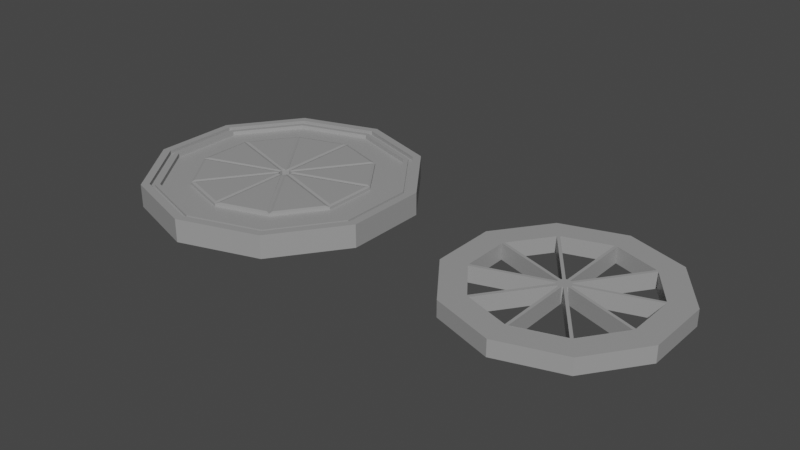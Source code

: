 # Source: asset_alcantarillado.blend  (saved by Blender 3.0.42; exported with 4.5.12 LTS)
import bpy
from mathutils import Matrix  # noqa: F401  (used for matrix-valued properties, if any)

bpy.ops.wm.read_factory_settings(use_empty=True)
scene = bpy.context.scene
scene.name = 'Scene'

# ---- collections
col_collection = bpy.data.collections.new('Collection'); scene.collection.children.link(col_collection)
col_puerta_deco = bpy.data.collections.new('puerta_Deco'); scene.collection.children.link(col_puerta_deco)

# ---- materials (node trees are filled in below, after node groups)
mat_material = bpy.data.materials.new('Material')
mat_material.alpha_threshold = 0.0
mat_material.line_color = (0.0, 0.0, 0.0, 1.0)
mat_material_002 = bpy.data.materials.new('Material.002')

# ---- material node trees
mat_material.use_nodes = True; mat_material.node_tree.nodes.clear()
_N = mat_material.node_tree.nodes; _L = mat_material.node_tree.links
n0 = _N.new('ShaderNodeOutputMaterial'); n0.name = 'Material Output'; n0.location = (300, 300)
n1 = _N.new('ShaderNodeBsdfPrincipled'); n1.name = 'Principled BSDF'; n1.location = (10, 300)
n1.distribution = 'GGX'
n1.subsurface_method = 'RANDOM_WALK_SKIN'
n1.inputs[0].default_value = (0.3329, 0.3329, 0.3329, 1.0)
n1.inputs[2].default_value = 0.4
n1.inputs[3].default_value = 1.45
n1.inputs[27].default_value = (0.0, 0.0, 0.0, 1.0)
n1.inputs[28].default_value = 1.0
_L.new(n1.outputs[0], n0.inputs[0])
n0.is_active_output = True
mat_material_002.use_nodes = True; mat_material_002.node_tree.nodes.clear()
_N = mat_material_002.node_tree.nodes; _L = mat_material_002.node_tree.links
n0 = _N.new('ShaderNodeBsdfPrincipled'); n0.name = 'Principled BSDF'; n0.location = (10, 300)
n0.distribution = 'GGX'
n0.subsurface_method = 'RANDOM_WALK_SKIN'
n0.inputs[3].default_value = 1.45
n0.inputs[27].default_value = (0.0, 0.0, 0.0, 1.0)
n0.inputs[28].default_value = 1.0
n1 = _N.new('ShaderNodeOutputMaterial'); n1.name = 'Material Output'; n1.location = (300, 300)
_L.new(n0.outputs[0], n1.inputs[0])
n1.is_active_output = True

# ---- world
world_world = bpy.data.worlds.new('World'); scene.world = world_world
world_world.use_nodes = True; world_world.node_tree.nodes.clear()
_N = world_world.node_tree.nodes; _L = world_world.node_tree.links
n0 = _N.new('ShaderNodeOutputWorld'); n0.name = 'World Output'; n0.location = (300, 300)
n1 = _N.new('ShaderNodeBackground'); n1.name = 'Background'; n1.location = (10, 300)
n1.inputs[0].default_value = (0.05088, 0.05088, 0.05088, 1.0)
_L.new(n1.outputs[0], n0.inputs[0])
n0.is_active_output = True
world_world.color = (0.05088, 0.05088, 0.05088)
world_world.use_sun_shadow = False
world_world.sun_shadow_jitter_overblur = 0.0

# ---- meshes
me_cylinder_005 = bpy.data.meshes.new('Cylinder.005')
me_cylinder_005.from_pydata([(0.0, 1.0, -1.0), (1.115e-09, 0.04199, 1.0), (0.5878, 0.809, -1.0), (0.02468, 0.03397, 1.0), (0.9511, 0.309, -1.0), (0.03993, 0.01298, 1.0), (0.9511, -0.309, -1.0), (0.03993, -0.01298, 1.0), (0.5878, -0.809, -1.0), (0.02468, -0.03397, 1.0), (-8.742e-08, -1.0, -1.0), (-2.644e-08, -0.04199, 1.0), (-0.5878, -0.809, -1.0), (-0.02468, -0.03397, 1.0), (-0.9511, -0.309, -1.0), (-0.03993, -0.01298, 1.0), (-0.9511, 0.309, -1.0), (-0.03993, 0.01298, 1.0), (-0.5878, 0.809, -1.0), (-0.02468, 0.03397, 1.0), (0.5878, 0.809, 1.0), (0.0, 1.0, 1.0), (0.9511, 0.309, 1.0), (0.9511, -0.309, 1.0), (0.5878, -0.809, 1.0), (-8.742e-08, -1.0, 1.0), (-0.5878, -0.809, 1.0), (-0.9511, -0.309, 1.0), (-0.9511, 0.309, 1.0), (-0.5878, 0.809, 1.0), (0.5525, 0.7605, 1.0), (1.88e-09, 0.94, 1.0), (0.894, 0.2905, 1.0), (0.894, -0.2905, 1.0), (0.5525, -0.7605, 1.0), (-8.272e-08, -0.94, 1.0), (-0.5525, -0.7605, 1.0), (-0.894, -0.2905, 1.0), (-0.894, 0.2905, 1.0), (-0.5525, 0.7605, 1.0), (2.979e-09, 0.9049, 1.0), (0.5319, 0.7321, 1.0), (0.8607, 0.2796, 1.0), (0.8607, -0.2796, 1.0), (0.5319, -0.7321, 1.0), (-8.053e-08, -0.9049, 1.0), (-0.5319, -0.7321, 1.0), (-0.8607, -0.2796, 1.0), (-0.8607, 0.2796, 1.0), (-0.5319, 0.7321, 1.0), (0.5525, 0.7605, 0.8686), (1.88e-09, 0.94, 0.8686), (0.894, 0.2905, 0.8686), (0.894, -0.2905, 0.8686), (0.5525, -0.7605, 0.8686), (-8.272e-08, -0.94, 0.8686), (-0.5525, -0.7605, 0.8686), (-0.894, -0.2905, 0.8686), (-0.894, 0.2905, 0.8686), (-0.5525, 0.7605, 0.8686), (0.5319, 0.7321, 0.8686), (0.8607, 0.2796, 0.8686), (0.8607, -0.2796, 0.8686), (0.5319, -0.7321, 0.8686), (-8.053e-08, -0.9049, 0.8686), (-0.5319, -0.7321, 0.8686), (-0.8607, -0.2796, 0.8686), (-0.8607, 0.2796, 0.8686), (-0.5319, 0.7321, 0.8686), (2.979e-09, 0.9049, 0.8686), (0.5878, 0.809, 1.251), (0.0, 1.0, 1.251), (0.9511, 0.309, 1.251), (0.9511, -0.309, 1.251), (0.5878, -0.809, 1.251), (-8.742e-08, -1.0, 1.251), (-0.5878, -0.809, 1.251), (-0.9511, -0.309, 1.251), (-0.9511, 0.309, 1.251), (-0.5878, 0.809, 1.251), (0.5525, 0.7605, 1.251), (1.88e-09, 0.94, 1.251), (0.894, 0.2905, 1.251), (0.894, -0.2905, 1.251), (0.5525, -0.7605, 1.251), (-8.272e-08, -0.94, 1.251), (-0.5525, -0.7605, 1.251), (-0.894, -0.2905, 1.251), (-0.894, 0.2905, 1.251), (-0.5525, 0.7605, 1.251), (0.3861, 0.5315, 1.0), (1.075e-08, 0.6569, 1.0), (0.6248, 0.203, 1.0), (0.6248, -0.203, 1.0), (0.3861, -0.5315, 1.0), (-6.498e-08, -0.6569, 1.0), (-0.3861, -0.5315, 1.0), (-0.6248, -0.203, 1.0), (-0.6248, 0.203, 1.0), (-0.3861, 0.5315, 1.0), (0.02468, 0.03397, -0.5208), (1.115e-09, 0.04199, -0.5208), (0.03993, 0.01298, -0.5208), (0.03993, -0.01298, -0.5208), (0.02468, -0.03397, -0.5208), (-2.644e-08, -0.04199, -0.5208), (-0.02468, -0.03397, -0.5208), (-0.03993, -0.01298, -0.5208), (-0.03993, 0.01298, -0.5208), (-0.02468, 0.03397, -0.5208), (4.092e-09, 0.8694, 1.0), (0.511, 0.7034, 1.0), (0.8268, 0.2687, 1.0), (0.8268, -0.2687, 1.0), (0.511, -0.7034, 1.0), (-7.83e-08, -0.8694, 1.0), (-0.511, -0.7034, 1.0), (-0.8268, -0.2687, 1.0), (-0.8268, 0.2687, 1.0), (-0.511, 0.7034, 1.0), (0.511, 0.7034, 1.125), (0.5319, 0.7321, 1.125), (0.8268, 0.2687, 1.125), (0.8607, 0.2796, 1.125), (0.8268, -0.2687, 1.125), (0.8607, -0.2796, 1.125), (0.511, -0.7034, 1.125), (0.5319, -0.7321, 1.125), (-7.83e-08, -0.8694, 1.125), (-8.053e-08, -0.9049, 1.125), (-0.511, -0.7034, 1.125), (-0.5319, -0.7321, 1.125), (-0.8268, -0.2687, 1.125), (-0.8607, -0.2796, 1.125), (-0.8268, 0.2687, 1.125), (-0.8607, 0.2796, 1.125), (-0.511, 0.7034, 1.125), (-0.5319, 0.7321, 1.125), (2.979e-09, 0.9049, 1.125), (4.092e-09, 0.8694, 1.125), (0.3861, 0.5315, 0.7246), (1.075e-08, 0.6569, 0.7246), (0.6248, 0.203, 0.7246), (0.6248, -0.203, 0.7246), (0.3861, -0.5315, 0.7246), (-6.498e-08, -0.6569, 0.7246), (-0.3861, -0.5315, 0.7246), (-0.6248, -0.203, 0.7246), (-0.6248, 0.203, 0.7246), (-0.3861, 0.5315, 0.7246), (4.092e-09, 0.8694, 0.7246), (0.511, 0.7034, 0.7246), (0.8268, 0.2687, 0.7246), (0.8268, -0.2687, 0.7246), (0.511, -0.7034, 0.7246), (-7.83e-08, -0.8694, 0.7246), (-0.511, -0.7034, 0.7246), (-0.8268, -0.2687, 0.7246), (-0.8268, 0.2687, 0.7246), (-0.511, 0.7034, 0.7246), (0.01825, 0.05525, 1.077), (0.01771, 0.05543, 1.077), (0.3566, 0.5219, 1.077), (0.01825, 0.6318, 1.077), (0.04724, 0.03397, 1.077), (0.04691, 0.03443, 1.077), (0.5952, 0.2126, 1.077), (0.3861, 0.5004, 1.077), (0.05819, -0.0002869, 1.077), (0.05819, 0.0002869, 1.077), (0.6065, -0.1779, 1.077), (0.6065, 0.1779, 1.077), (0.04691, -0.03443, 1.077), (0.04724, -0.03397, 1.077), (0.3861, -0.5004, 1.077), (0.5952, -0.2126, 1.077), (0.01771, -0.05543, 1.077), (0.01825, -0.05525, 1.077), (0.01825, -0.6318, 1.077), (0.3566, -0.5219, 1.077), (-0.01825, -0.05525, 1.077), (-0.01771, -0.05543, 1.077), (-0.3566, -0.5219, 1.077), (-0.01825, -0.6318, 1.077), (-0.04724, -0.03397, 1.077), (-0.04691, -0.03443, 1.077), (-0.5952, -0.2126, 1.077), (-0.3861, -0.5004, 1.077), (-0.05819, 0.0002867, 1.077), (-0.05819, -0.0002867, 1.077), (-0.6065, 0.1779, 1.077), (-0.6065, -0.1779, 1.077), (-0.04691, 0.03443, 1.077), (-0.04724, 0.03397, 1.077), (-0.3861, 0.5004, 1.077), (-0.5952, 0.2126, 1.077), (-0.01771, 0.05543, 1.077), (-0.01825, 0.05525, 1.077), (-0.01825, 0.6318, 1.077), (-0.3566, 0.5219, 1.077)], [], [(0, 21, 20, 2), (2, 20, 22, 4), (4, 22, 23, 6), (6, 23, 24, 8), (8, 24, 25, 10), (10, 25, 26, 12), (12, 26, 27, 14), (14, 27, 28, 16), (1, 19, 109, 101), (16, 28, 29, 18), (18, 29, 21, 0), (0, 2, 4, 6, 8, 10, 12, 14, 16, 18), (30, 32, 82, 80), (20, 21, 71, 70), (38, 39, 89, 88), (28, 27, 77, 78), (23, 22, 72, 73), (31, 30, 80, 81), (37, 38, 88, 87), (21, 29, 79, 71), (25, 24, 74, 75), (36, 37, 87, 86), (32, 30, 50, 52), (39, 38, 58, 59), (47, 48, 67, 66), (30, 31, 51, 50), (40, 41, 60, 69), (38, 37, 57, 58), (48, 49, 68, 67), (41, 42, 61, 60), (37, 36, 56, 57), (49, 40, 69, 68), (119, 110, 139, 136), (42, 41, 121, 123), (111, 112, 122, 120), (40, 49, 137, 138), (118, 119, 136, 134), (43, 42, 123, 125), (110, 111, 120, 139), (117, 118, 134, 132), (44, 43, 125, 127), (116, 117, 132, 130), (69, 60, 50, 51), (60, 61, 52, 50), (61, 62, 53, 52), (62, 63, 54, 53), (63, 64, 55, 54), (64, 65, 56, 55), (65, 66, 57, 56), (66, 67, 58, 57), (67, 68, 59, 58), (68, 69, 51, 59), (46, 47, 66, 65), (31, 39, 59, 51), (33, 32, 52, 53), (45, 46, 65, 64), (34, 33, 53, 54), (44, 45, 64, 63), (35, 34, 54, 55), (43, 44, 63, 62), (36, 35, 55, 56), (42, 43, 62, 61), (81, 80, 70, 71), (80, 82, 72, 70), (82, 83, 73, 72), (83, 84, 74, 73), (84, 85, 75, 74), (85, 86, 76, 75), (86, 87, 77, 76), (87, 88, 78, 77), (88, 89, 79, 78), (89, 81, 71, 79), (39, 31, 81, 89), (26, 25, 75, 76), (32, 33, 83, 82), (33, 34, 84, 83), (24, 23, 73, 74), (29, 28, 78, 79), (34, 35, 85, 84), (22, 20, 70, 72), (27, 26, 76, 77), (35, 36, 86, 85), (160, 161, 162, 163), (164, 165, 166, 167), (168, 169, 170, 171), (172, 173, 174, 175), (176, 177, 178, 179), (180, 181, 182, 183), (184, 185, 186, 187), (188, 189, 190, 191), (192, 193, 194, 195), (196, 197, 198, 199), (100, 101, 109, 108, 107, 106, 105, 104, 103, 102), (15, 13, 106, 107), (9, 7, 103, 104), (3, 1, 101, 100), (17, 15, 107, 108), (11, 9, 104, 105), (5, 3, 100, 102), (19, 17, 108, 109), (13, 11, 105, 106), (7, 5, 102, 103), (93, 94, 144, 143), (114, 113, 153, 154), (92, 93, 143, 142), (113, 112, 152, 153), (99, 91, 141, 149), (110, 119, 159, 150), (90, 92, 142, 140), (112, 111, 151, 152), (98, 99, 149, 148), (119, 118, 158, 159), (136, 139, 138, 137), (134, 136, 137, 135), (132, 134, 135, 133), (130, 132, 133, 131), (128, 130, 131, 129), (126, 128, 129, 127), (124, 126, 127, 125), (122, 124, 125, 123), (120, 122, 123, 121), (139, 120, 121, 138), (49, 48, 135, 137), (112, 113, 124, 122), (41, 40, 138, 121), (48, 47, 133, 135), (113, 114, 126, 124), (47, 46, 131, 133), (114, 115, 128, 126), (46, 45, 129, 131), (115, 116, 130, 128), (45, 44, 127, 129), (141, 140, 151, 150), (140, 142, 152, 151), (142, 143, 153, 152), (143, 144, 154, 153), (144, 145, 155, 154), (145, 146, 156, 155), (146, 147, 157, 156), (147, 148, 158, 157), (148, 149, 159, 158), (149, 141, 150, 159), (115, 114, 154, 155), (94, 95, 145, 144), (116, 115, 155, 156), (95, 96, 146, 145), (117, 116, 156, 157), (96, 97, 147, 146), (118, 117, 157, 158), (97, 98, 148, 147), (111, 110, 150, 151), (91, 90, 140, 141), (1, 3, 161, 160), (3, 90, 162, 161), (90, 91, 163, 162), (91, 1, 160, 163), (3, 5, 165, 164), (5, 92, 166, 165), (92, 90, 167, 166), (90, 3, 164, 167), (5, 7, 169, 168), (7, 93, 170, 169), (93, 92, 171, 170), (92, 5, 168, 171), (7, 9, 173, 172), (9, 94, 174, 173), (94, 93, 175, 174), (93, 7, 172, 175), (9, 11, 177, 176), (11, 95, 178, 177), (95, 94, 179, 178), (94, 9, 176, 179), (11, 13, 181, 180), (13, 96, 182, 181), (96, 95, 183, 182), (95, 11, 180, 183), (13, 15, 185, 184), (15, 97, 186, 185), (97, 96, 187, 186), (96, 13, 184, 187), (15, 17, 189, 188), (17, 98, 190, 189), (98, 97, 191, 190), (97, 15, 188, 191), (17, 19, 193, 192), (19, 99, 194, 193), (99, 98, 195, 194), (98, 17, 192, 195), (19, 1, 197, 196), (1, 91, 198, 197), (91, 99, 199, 198), (99, 19, 196, 199)])
_uv = me_cylinder_005.uv_layers.new(name='UVMap')
_uv.uv.foreach_set('vector', [1.0, 0.5, 1.0, 1.0, 0.9, 1.0, 0.9, 0.5, 0.9, 0.5, 0.9, 1.0, 0.8, 1.0, 0.8, 0.5, 0.8, 0.5, 0.8, 1.0, 0.7, 1.0, 0.7, 0.5, 0.7, 0.5, 0.7, 1.0, 0.6, 1.0, 0.6, 0.5, 0.6, 0.5, 0.6, 1.0, 0.5, 1.0, 0.5, 0.5, 0.5, 0.5, 0.5, 1.0, 0.4, 1.0, 0.4, 0.5, 0.4, 0.5, 0.4, 1.0, 0.3, 1.0, 0.3, 0.5, 0.3, 0.5, 0.3, 1.0, 0.2, 1.0, 0.2, 0.5, 0.25, 0.2601, 0.2441, 0.2582, 0.2441, 0.2582, 0.25, 0.2601, 0.2, 0.5, 0.2, 1.0, 0.1, 1.0, 0.1, 0.5, 0.1, 0.5, 0.1, 1.0, -7.451e-08, 1.0, -7.451e-08, 0.5, 0.75, 0.49, 0.8911, 0.4442, 0.9783, 0.3242, 0.9783, 0.1758, 0.8911, 0.05584, 0.75, 0.01, 0.6089, 0.05584, 0.5217, 0.1758, 0.5217, 0.3242, 0.6089, 0.4442, 0.3826, 0.4325, 0.4646, 0.3197, 0.4646, 0.3197, 0.3826, 0.4325, 0.9, 1.0, 1.0, 1.0, 1.0, 1.0, 0.9, 1.0, 0.03544, 0.3197, 0.1174, 0.4325, 0.1174, 0.4325, 0.03544, 0.3197, 0.2, 1.0, 0.3, 1.0, 0.3, 1.0, 0.2, 1.0, 0.7, 1.0, 0.8, 1.0, 0.8, 1.0, 0.7, 1.0, 0.25, 0.4756, 0.3826, 0.4325, 0.3826, 0.4325, 0.25, 0.4756, 0.03544, 0.1803, 0.03544, 0.3197, 0.03544, 0.3197, 0.03544, 0.1803, -7.451e-08, 1.0, 0.1, 1.0, 0.1, 1.0, -7.451e-08, 1.0, 0.5, 1.0, 0.6, 1.0, 0.6, 1.0, 0.5, 1.0, 0.1174, 0.06748, 0.03544, 0.1803, 0.03544, 0.1803, 0.1174, 0.06748, 0.4646, 0.3197, 0.3826, 0.4325, 0.3826, 0.4325, 0.4646, 0.3197, 0.1174, 0.4325, 0.03544, 0.3197, 0.03544, 0.3197, 0.1174, 0.4325, 0.04344, 0.1829, 0.04344, 0.3171, 0.04344, 0.3171, 0.04344, 0.1829, 0.3826, 0.4325, 0.25, 0.4756, 0.25, 0.4756, 0.3826, 0.4325, 0.25, 0.4672, 0.3777, 0.4257, 0.3777, 0.4257, 0.25, 0.4672, 0.03544, 0.3197, 0.03544, 0.1803, 0.03544, 0.1803, 0.03544, 0.3197, 0.04344, 0.3171, 0.1223, 0.4257, 0.1223, 0.4257, 0.04344, 0.3171, 0.3777, 0.4257, 0.4566, 0.3171, 0.4566, 0.3171, 0.3777, 0.4257, 0.03544, 0.1803, 0.1174, 0.06748, 0.1174, 0.06748, 0.03544, 0.1803, 0.1223, 0.4257, 0.25, 0.4672, 0.25, 0.4672, 0.1223, 0.4257, 0.1274, 0.4188, 0.25, 0.4587, 0.25, 0.4587, 0.1274, 0.4188, 0.4566, 0.3171, 0.3777, 0.4257, 0.3777, 0.4257, 0.4566, 0.3171, 0.3726, 0.4188, 0.4484, 0.3145, 0.4484, 0.3145, 0.3726, 0.4188, 0.25, 0.4672, 0.1223, 0.4257, 0.1223, 0.4257, 0.25, 0.4672, 0.05156, 0.3145, 0.1274, 0.4188, 0.1274, 0.4188, 0.05156, 0.3145, 0.4566, 0.1829, 0.4566, 0.3171, 0.4566, 0.3171, 0.4566, 0.1829, 0.25, 0.4587, 0.3726, 0.4188, 0.3726, 0.4188, 0.25, 0.4587, 0.05156, 0.1855, 0.05156, 0.3145, 0.05156, 0.3145, 0.05156, 0.1855, 0.3777, 0.07429, 0.4566, 0.1829, 0.4566, 0.1829, 0.3777, 0.07429, 0.1274, 0.08119, 0.05156, 0.1855, 0.05156, 0.1855, 0.1274, 0.08119, 0.25, 0.4672, 0.3777, 0.4257, 0.3826, 0.4325, 0.25, 0.4756, 0.3777, 0.4257, 0.4566, 0.3171, 0.4646, 0.3197, 0.3826, 0.4325, 0.4566, 0.3171, 0.4566, 0.1829, 0.4646, 0.1803, 0.4646, 0.3197, 0.4566, 0.1829, 0.3777, 0.07429, 0.3826, 0.06748, 0.4646, 0.1803, 0.3777, 0.07429, 0.25, 0.03281, 0.25, 0.0244, 0.3826, 0.06748, 0.25, 0.03281, 0.1223, 0.07429, 0.1174, 0.06748, 0.25, 0.0244, 0.1223, 0.07429, 0.04344, 0.1829, 0.03544, 0.1803, 0.1174, 0.06748, 0.04344, 0.1829, 0.04344, 0.3171, 0.03544, 0.3197, 0.03544, 0.1803, 0.04344, 0.3171, 0.1223, 0.4257, 0.1174, 0.4325, 0.03544, 0.3197, 0.1223, 0.4257, 0.25, 0.4672, 0.25, 0.4756, 0.1174, 0.4325, 0.1223, 0.07429, 0.04344, 0.1829, 0.04344, 0.1829, 0.1223, 0.07429, 0.25, 0.4756, 0.1174, 0.4325, 0.1174, 0.4325, 0.25, 0.4756, 0.4646, 0.1803, 0.4646, 0.3197, 0.4646, 0.3197, 0.4646, 0.1803, 0.25, 0.03281, 0.1223, 0.07429, 0.1223, 0.07429, 0.25, 0.03281, 0.3826, 0.06748, 0.4646, 0.1803, 0.4646, 0.1803, 0.3826, 0.06748, 0.3777, 0.07429, 0.25, 0.03281, 0.25, 0.03281, 0.3777, 0.07429, 0.25, 0.0244, 0.3826, 0.06748, 0.3826, 0.06748, 0.25, 0.0244, 0.4566, 0.1829, 0.3777, 0.07429, 0.3777, 0.07429, 0.4566, 0.1829, 0.1174, 0.06748, 0.25, 0.0244, 0.25, 0.0244, 0.1174, 0.06748, 0.4566, 0.3171, 0.4566, 0.1829, 0.4566, 0.1829, 0.4566, 0.3171, 0.25, 0.4756, 0.3826, 0.4325, 0.3911, 0.4442, 0.25, 0.49, 0.3826, 0.4325, 0.4646, 0.3197, 0.4783, 0.3242, 0.3911, 0.4442, 0.4646, 0.3197, 0.4646, 0.1803, 0.4783, 0.1758, 0.4783, 0.3242, 0.4646, 0.1803, 0.3826, 0.06748, 0.3911, 0.05584, 0.4783, 0.1758, 0.3826, 0.06748, 0.25, 0.0244, 0.25, 0.01, 0.3911, 0.05584, 0.25, 0.0244, 0.1174, 0.06748, 0.1089, 0.05584, 0.25, 0.01, 0.1174, 0.06748, 0.03544, 0.1803, 0.02175, 0.1758, 0.1089, 0.05584, 0.03544, 0.1803, 0.03544, 0.3197, 0.02175, 0.3242, 0.02175, 0.1758, 0.03544, 0.3197, 0.1174, 0.4325, 0.1089, 0.4442, 0.02175, 0.3242, 0.1174, 0.4325, 0.25, 0.4756, 0.25, 0.49, 0.1089, 0.4442, 0.1174, 0.4325, 0.25, 0.4756, 0.25, 0.4756, 0.1174, 0.4325, 0.4, 1.0, 0.5, 1.0, 0.5, 1.0, 0.4, 1.0, 0.4646, 0.3197, 0.4646, 0.1803, 0.4646, 0.1803, 0.4646, 0.3197, 0.4646, 0.1803, 0.3826, 0.06748, 0.3826, 0.06748, 0.4646, 0.1803, 0.6, 1.0, 0.7, 1.0, 0.7, 1.0, 0.6, 1.0, 0.1, 1.0, 0.2, 1.0, 0.2, 1.0, 0.1, 1.0, 0.3826, 0.06748, 0.25, 0.0244, 0.25, 0.0244, 0.3826, 0.06748, 0.8, 1.0, 0.9, 1.0, 0.9, 1.0, 0.8, 1.0, 0.3, 1.0, 0.4, 1.0, 0.4, 1.0, 0.3, 1.0, 0.25, 0.0244, 0.1174, 0.06748, 0.1174, 0.06748, 0.25, 0.0244, 0.2544, 0.2633, 0.2542, 0.2633, 0.3356, 0.3752, 0.2544, 0.4016, 0.2613, 0.2582, 0.2613, 0.2583, 0.3929, 0.301, 0.3427, 0.3701, 0.264, 0.2499, 0.264, 0.2501, 0.3956, 0.2073, 0.3956, 0.2927, 0.2613, 0.2417, 0.2613, 0.2418, 0.3427, 0.1299, 0.3929, 0.199, 0.2542, 0.2367, 0.2544, 0.2367, 0.2544, 0.09837, 0.3356, 0.1248, 0.2456, 0.2367, 0.2458, 0.2367, 0.1644, 0.1248, 0.2456, 0.09837, 0.2387, 0.2418, 0.2387, 0.2417, 0.1071, 0.199, 0.1573, 0.1299, 0.236, 0.2501, 0.236, 0.2499, 0.1044, 0.2927, 0.1044, 0.2073, 0.2387, 0.2583, 0.2387, 0.2582, 0.1573, 0.3701, 0.1071, 0.301, 0.2457, 0.2633, 0.2456, 0.2633, 0.2456, 0.4016, 0.1644, 0.3752, 0.2559, 0.2582, 0.25, 0.2601, 0.2441, 0.2582, 0.2404, 0.2531, 0.2404, 0.2469, 0.2441, 0.2418, 0.25, 0.2399, 0.2559, 0.2418, 0.2596, 0.2469, 0.2596, 0.2531, 0.2404, 0.2469, 0.2441, 0.2418, 0.2441, 0.2418, 0.2404, 0.2469, 0.2559, 0.2418, 0.2596, 0.2469, 0.2596, 0.2469, 0.2559, 0.2418, 0.2559, 0.2582, 0.25, 0.2601, 0.25, 0.2601, 0.2559, 0.2582, 0.2404, 0.2531, 0.2404, 0.2469, 0.2404, 0.2469, 0.2404, 0.2531, 0.25, 0.2399, 0.2559, 0.2418, 0.2559, 0.2418, 0.25, 0.2399, 0.2596, 0.2531, 0.2559, 0.2582, 0.2559, 0.2582, 0.2596, 0.2531, 0.2441, 0.2582, 0.2404, 0.2531, 0.2404, 0.2531, 0.2441, 0.2582, 0.2441, 0.2418, 0.25, 0.2399, 0.25, 0.2399, 0.2441, 0.2418, 0.2596, 0.2469, 0.2596, 0.2531, 0.2596, 0.2531, 0.2596, 0.2469, 0.3999, 0.2013, 0.3427, 0.1224, 0.3427, 0.1224, 0.3999, 0.2013, 0.3726, 0.08119, 0.4484, 0.1855, 0.4484, 0.1855, 0.3726, 0.08119, 0.3999, 0.2987, 0.3999, 0.2013, 0.3999, 0.2013, 0.3999, 0.2987, 0.4484, 0.1855, 0.4484, 0.3145, 0.4484, 0.3145, 0.4484, 0.1855, 0.1573, 0.3776, 0.25, 0.4077, 0.25, 0.4077, 0.1573, 0.3776, 0.25, 0.4587, 0.1274, 0.4188, 0.1274, 0.4188, 0.25, 0.4587, 0.3427, 0.3776, 0.3999, 0.2987, 0.3999, 0.2987, 0.3427, 0.3776, 0.4484, 0.3145, 0.3726, 0.4188, 0.3726, 0.4188, 0.4484, 0.3145, 0.1001, 0.2987, 0.1573, 0.3776, 0.1573, 0.3776, 0.1001, 0.2987, 0.1274, 0.4188, 0.05156, 0.3145, 0.05156, 0.3145, 0.1274, 0.4188, 0.1274, 0.4188, 0.25, 0.4587, 0.25, 0.4672, 0.1223, 0.4257, 0.05156, 0.3145, 0.1274, 0.4188, 0.1223, 0.4257, 0.04344, 0.3171, 0.05156, 0.1855, 0.05156, 0.3145, 0.04344, 0.3171, 0.04344, 0.1829, 0.1274, 0.08119, 0.05156, 0.1855, 0.04344, 0.1829, 0.1223, 0.07429, 0.25, 0.04134, 0.1274, 0.08119, 0.1223, 0.07429, 0.25, 0.03281, 0.3726, 0.08119, 0.25, 0.04134, 0.25, 0.03281, 0.3777, 0.07429, 0.4484, 0.1855, 0.3726, 0.08119, 0.3777, 0.07429, 0.4566, 0.1829, 0.4484, 0.3145, 0.4484, 0.1855, 0.4566, 0.1829, 0.4566, 0.3171, 0.3726, 0.4188, 0.4484, 0.3145, 0.4566, 0.3171, 0.3777, 0.4257, 0.25, 0.4587, 0.3726, 0.4188, 0.3777, 0.4257, 0.25, 0.4672, 0.1223, 0.4257, 0.04344, 0.3171, 0.04344, 0.3171, 0.1223, 0.4257, 0.4484, 0.3145, 0.4484, 0.1855, 0.4484, 0.1855, 0.4484, 0.3145, 0.3777, 0.4257, 0.25, 0.4672, 0.25, 0.4672, 0.3777, 0.4257, 0.04344, 0.3171, 0.04344, 0.1829, 0.04344, 0.1829, 0.04344, 0.3171, 0.4484, 0.1855, 0.3726, 0.08119, 0.3726, 0.08119, 0.4484, 0.1855, 0.04344, 0.1829, 0.1223, 0.07429, 0.1223, 0.07429, 0.04344, 0.1829, 0.3726, 0.08119, 0.25, 0.04134, 0.25, 0.04134, 0.3726, 0.08119, 0.1223, 0.07429, 0.25, 0.03281, 0.25, 0.03281, 0.1223, 0.07429, 0.25, 0.04134, 0.1274, 0.08119, 0.1274, 0.08119, 0.25, 0.04134, 0.25, 0.03281, 0.3777, 0.07429, 0.3777, 0.07429, 0.25, 0.03281, 0.25, 0.4077, 0.3427, 0.3776, 0.3726, 0.4188, 0.25, 0.4587, 0.3427, 0.3776, 0.3999, 0.2987, 0.4484, 0.3145, 0.3726, 0.4188, 0.3999, 0.2987, 0.3999, 0.2013, 0.4484, 0.1855, 0.4484, 0.3145, 0.3999, 0.2013, 0.3427, 0.1224, 0.3726, 0.08119, 0.4484, 0.1855, 0.3427, 0.1224, 0.25, 0.09234, 0.25, 0.04134, 0.3726, 0.08119, 0.25, 0.09234, 0.1573, 0.1224, 0.1274, 0.08119, 0.25, 0.04134, 0.1573, 0.1224, 0.1001, 0.2013, 0.05156, 0.1855, 0.1274, 0.08119, 0.1001, 0.2013, 0.1001, 0.2987, 0.05156, 0.3145, 0.05156, 0.1855, 0.1001, 0.2987, 0.1573, 0.3776, 0.1274, 0.4188, 0.05156, 0.3145, 0.1573, 0.3776, 0.25, 0.4077, 0.25, 0.4587, 0.1274, 0.4188, 0.25, 0.04134, 0.3726, 0.08119, 0.3726, 0.08119, 0.25, 0.04134, 0.3427, 0.1224, 0.25, 0.09234, 0.25, 0.09234, 0.3427, 0.1224, 0.1274, 0.08119, 0.25, 0.04134, 0.25, 0.04134, 0.1274, 0.08119, 0.25, 0.09234, 0.1573, 0.1224, 0.1573, 0.1224, 0.25, 0.09234, 0.05156, 0.1855, 0.1274, 0.08119, 0.1274, 0.08119, 0.05156, 0.1855, 0.1573, 0.1224, 0.1001, 0.2013, 0.1001, 0.2013, 0.1573, 0.1224, 0.05156, 0.3145, 0.05156, 0.1855, 0.05156, 0.1855, 0.05156, 0.3145, 0.1001, 0.2013, 0.1001, 0.2987, 0.1001, 0.2987, 0.1001, 0.2013, 0.3726, 0.4188, 0.25, 0.4587, 0.25, 0.4587, 0.3726, 0.4188, 0.25, 0.4077, 0.3427, 0.3776, 0.3427, 0.3776, 0.25, 0.4077, 0.25, 0.2601, 0.2559, 0.2582, 0.2542, 0.2633, 0.2544, 0.2633, 0.2559, 0.2582, 0.3427, 0.3776, 0.3356, 0.3752, 0.2542, 0.2633, 0.3427, 0.3776, 0.25, 0.4077, 0.2544, 0.4016, 0.3356, 0.3752, 0.25, 0.4077, 0.25, 0.2601, 0.2544, 0.2633, 0.2544, 0.4016, 0.2559, 0.2582, 0.2596, 0.2531, 0.2613, 0.2583, 0.2613, 0.2582, 0.2596, 0.2531, 0.3999, 0.2987, 0.3929, 0.301, 0.2613, 0.2583, 0.3999, 0.2987, 0.3427, 0.3776, 0.3427, 0.3701, 0.3929, 0.301, 0.3427, 0.3776, 0.2559, 0.2582, 0.2613, 0.2582, 0.3427, 0.3701, 0.2596, 0.2531, 0.2596, 0.2469, 0.264, 0.2501, 0.264, 0.2499, 0.2596, 0.2469, 0.3999, 0.2013, 0.3956, 0.2073, 0.264, 0.2501, 0.3999, 0.2013, 0.3999, 0.2987, 0.3956, 0.2927, 0.3956, 0.2073, 0.3999, 0.2987, 0.2596, 0.2531, 0.264, 0.2499, 0.3956, 0.2927, 0.2596, 0.2469, 0.2559, 0.2418, 0.2613, 0.2418, 0.2613, 0.2417, 0.2559, 0.2418, 0.3427, 0.1224, 0.3427, 0.1299, 0.2613, 0.2418, 0.3427, 0.1224, 0.3999, 0.2013, 0.3929, 0.199, 0.3427, 0.1299, 0.3999, 0.2013, 0.2596, 0.2469, 0.2613, 0.2417, 0.3929, 0.199, 0.2559, 0.2418, 0.25, 0.2399, 0.2544, 0.2367, 0.2542, 0.2367, 0.25, 0.2399, 0.25, 0.09234, 0.2544, 0.09837, 0.2544, 0.2367, 0.25, 0.09234, 0.3427, 0.1224, 0.3356, 0.1248, 0.2544, 0.09837, 0.3427, 0.1224, 0.2559, 0.2418, 0.2542, 0.2367, 0.3356, 0.1248, 0.25, 0.2399, 0.2441, 0.2418, 0.2458, 0.2367, 0.2456, 0.2367, 0.2441, 0.2418, 0.1573, 0.1224, 0.1644, 0.1248, 0.2458, 0.2367, 0.1573, 0.1224, 0.25, 0.09234, 0.2456, 0.09837, 0.1644, 0.1248, 0.25, 0.09234, 0.25, 0.2399, 0.2456, 0.2367, 0.2456, 0.09837, 0.2441, 0.2418, 0.2404, 0.2469, 0.2387, 0.2417, 0.2387, 0.2418, 0.2404, 0.2469, 0.1001, 0.2013, 0.1071, 0.199, 0.2387, 0.2417, 0.1001, 0.2013, 0.1573, 0.1224, 0.1573, 0.1299, 0.1071, 0.199, 0.1573, 0.1224, 0.2441, 0.2418, 0.2387, 0.2418, 0.1573, 0.1299, 0.2404, 0.2469, 0.2404, 0.2531, 0.236, 0.2499, 0.236, 0.2501, 0.2404, 0.2531, 0.1001, 0.2987, 0.1044, 0.2927, 0.236, 0.2499, 0.1001, 0.2987, 0.1001, 0.2013, 0.1044, 0.2073, 0.1044, 0.2927, 0.1001, 0.2013, 0.2404, 0.2469, 0.236, 0.2501, 0.1044, 0.2073, 0.2404, 0.2531, 0.2441, 0.2582, 0.2387, 0.2582, 0.2387, 0.2583, 0.2441, 0.2582, 0.1573, 0.3776, 0.1573, 0.3701, 0.2387, 0.2582, 0.1573, 0.3776, 0.1001, 0.2987, 0.1071, 0.301, 0.1573, 0.3701, 0.1001, 0.2987, 0.2404, 0.2531, 0.2387, 0.2583, 0.1071, 0.301, 0.2441, 0.2582, 0.25, 0.2601, 0.2456, 0.2633, 0.2457, 0.2633, 0.25, 0.2601, 0.25, 0.4077, 0.2456, 0.4016, 0.2456, 0.2633, 0.25, 0.4077, 0.1573, 0.3776, 0.1644, 0.3752, 0.2456, 0.4016, 0.1573, 0.3776, 0.2441, 0.2582, 0.2457, 0.2633, 0.1644, 0.3752])
me_cylinder_005.materials.append(mat_material)
me_cylinder_005.materials.append(mat_material_002)
me_cylinder_005.use_remesh_fix_poles = True
me_cylinder_005.use_remesh_preserve_attributes = False
me_cylinder_005.update()
me_cylinder_006 = bpy.data.meshes.new('Cylinder.006')
me_cylinder_006.from_pydata([(0.0, 1.0, -1.0), (0.0, 1.0, 1.0), (0.5878, 0.809, -1.0), (0.5878, 0.809, 1.0), (0.9511, 0.309, -1.0), (0.9511, 0.309, 1.0), (0.9511, -0.309, -1.0), (0.9511, -0.309, 1.0), (0.5878, -0.809, -1.0), (0.5878, -0.809, 1.0), (-8.742e-08, -1.0, -1.0), (-8.742e-08, -1.0, 1.0), (-0.5878, -0.809, -1.0), (-0.5878, -0.809, 1.0), (-0.9511, -0.309, -1.0), (-0.9511, -0.309, 1.0), (-0.9511, 0.309, -1.0), (-0.9511, 0.309, 1.0), (-0.5878, 0.809, -1.0), (-0.5878, 0.809, 1.0), (0.4594, 0.6323, 1.0), (6.846e-09, 0.7815, 1.0), (-0.4594, 0.6323, 1.0), (-0.7433, 0.2415, 1.0), (-0.7433, -0.2415, 1.0), (-0.4594, -0.6323, 1.0), (-7.031e-08, -0.7815, 1.0), (0.4594, -0.6323, 1.0), (0.7433, -0.2415, 1.0), (0.7433, 0.2415, 1.0), (6.838e-09, 0.7818, -1.0), (0.4595, 0.6325, -1.0), (0.7435, 0.2416, -1.0), (0.7435, -0.2416, -1.0), (0.4595, -0.6325, -1.0), (-7.033e-08, -0.7818, -1.0), (-0.4595, -0.6325, -1.0), (-0.7435, -0.2416, -1.0), (-0.7435, 0.2416, -1.0), (-0.4595, 0.6325, -1.0), (0.02965, 0.0408, 1.0), (8.703e-08, 0.05044, 1.0), (-0.02965, 0.0408, 1.0), (-0.04797, 0.01559, 1.0), (-0.04797, -0.01559, 1.0), (-0.02965, -0.0408, 1.0), (-2.449e-08, -0.05044, 1.0), (0.02965, -0.0408, 1.0), (0.04797, -0.01559, 1.0), (0.04797, 0.01559, 1.0), (2.975e-08, 0.05067, -1.0), (0.02979, 0.041, -1.0), (0.04819, 0.01566, -1.0), (0.04819, -0.01566, -1.0), (0.02979, -0.041, -1.0), (9.857e-09, -0.05067, -1.0), (-0.02979, -0.041, -1.0), (-0.04819, -0.01566, -1.0), (-0.04819, 0.01566, -1.0), (-0.02979, 0.041, -1.0), (0.4374, 0.6251, 1.0), (0.01361, 0.7628, 1.0), (0.01361, 0.06033, 1.0), (0.02445, 0.05681, 1.0), (-0.01361, 0.7628, 1.0), (-0.4374, 0.6251, 1.0), (-0.02445, 0.05681, 1.0), (-0.01361, 0.06033, 1.0), (-0.4594, 0.6091, 1.0), (-0.7213, 0.2487, 1.0), (-0.05317, 0.03159, 1.0), (-0.04647, 0.0408, 1.0), (-0.7297, 0.2228, 1.0), (-0.7297, -0.2228, 1.0), (-0.06158, -0.005695, 1.0), (-0.06158, 0.005695, 1.0), (-0.7213, -0.2487, 1.0), (-0.4594, -0.6091, 1.0), (-0.04647, -0.0408, 1.0), (-0.05317, -0.03159, 1.0), (-0.4374, -0.6251, 1.0), (-0.01361, -0.7628, 1.0), (-0.01361, -0.06033, 1.0), (-0.02445, -0.05681, 1.0), (0.01361, -0.7628, 1.0), (0.4374, -0.6251, 1.0), (0.02445, -0.05681, 1.0), (0.01361, -0.06033, 1.0), (0.4594, -0.6091, 1.0), (0.7213, -0.2487, 1.0), (0.05317, -0.03159, 1.0), (0.04647, -0.0408, 1.0), (0.7297, -0.2228, 1.0), (0.7297, 0.2228, 1.0), (0.06158, 0.005695, 1.0), (0.06158, -0.005695, 1.0), (0.7213, 0.2487, 1.0), (0.4594, 0.6091, 1.0), (0.04647, 0.0408, 1.0), (0.05317, 0.03159, 1.0), (0.01361, 0.763, -1.0), (0.4375, 0.6253, -1.0), (0.02459, 0.057, -1.0), (0.01361, 0.06057, -1.0), (0.4595, 0.6093, -1.0), (0.7215, 0.2487, -1.0), (0.05339, 0.03166, -1.0), (0.04661, 0.041, -1.0), (0.7299, 0.2228, -1.0), (0.7299, -0.2228, -1.0), (0.06181, -0.005768, -1.0), (0.06181, 0.005768, -1.0), (0.7215, -0.2487, -1.0), (0.4595, -0.6093, -1.0), (0.04661, -0.041, -1.0), (0.05339, -0.03166, -1.0), (0.4375, -0.6253, -1.0), (0.01361, -0.763, -1.0), (0.01361, -0.06057, -1.0), (0.02459, -0.057, -1.0), (-0.01361, -0.763, -1.0), (-0.4375, -0.6253, -1.0), (-0.02459, -0.057, -1.0), (-0.01361, -0.06057, -1.0), (-0.4595, -0.6093, -1.0), (-0.7215, -0.2487, -1.0), (-0.05339, -0.03166, -1.0), (-0.04661, -0.041, -1.0), (-0.7299, -0.2228, -1.0), (-0.7299, 0.2228, -1.0), (-0.06181, 0.005768, -1.0), (-0.06181, -0.005768, -1.0), (-0.7215, 0.2487, -1.0), (-0.4595, 0.6093, -1.0), (-0.04661, 0.041, -1.0), (-0.05339, 0.03166, -1.0), (-0.4375, 0.6253, -1.0), (-0.01361, 0.763, -1.0), (-0.01361, 0.06057, -1.0), (-0.02459, 0.057, -1.0), (0.01361, 0.06033, -0.9934), (0.02445, 0.05681, -0.9934), (-0.02445, 0.05681, -0.9934), (-0.01361, 0.06033, -0.9934), (-0.05317, 0.03159, -0.9934), (-0.04647, 0.0408, -0.9934), (-0.06158, -0.005695, -0.9934), (-0.06158, 0.005695, -0.9934), (-0.04647, -0.0408, -0.9934), (-0.05317, -0.03159, -0.9934), (-0.01361, -0.06033, -0.9934), (-0.02445, -0.05681, -0.9934), (0.02445, -0.05681, -0.9934), (0.01361, -0.06033, -0.9934), (0.05317, -0.03159, -0.9934), (0.04647, -0.0408, -0.9934), (0.06158, 0.005695, -0.9934), (0.06158, -0.005695, -0.9934), (0.04647, 0.0408, -0.9934), (0.05317, 0.03159, -0.9934), (0.7215, -0.2487, 1.005), (0.4595, -0.6093, 1.005), (0.04661, -0.041, 1.005), (0.05339, -0.03166, 1.005), (0.4375, -0.6253, 1.013), (0.01361, -0.763, 1.013), (0.01361, -0.06057, 1.013), (0.02459, -0.057, 1.013), (-0.01361, -0.763, 0.9946), (-0.4375, -0.6253, 0.9946), (-0.02459, -0.057, 0.9946), (-0.01361, -0.06057, 0.9946), (-0.4595, -0.6093, 1.001), (-0.7215, -0.2487, 1.001), (-0.05339, -0.03166, 1.001), (-0.04661, -0.041, 1.001), (-0.7299, -0.2228, 1.001), (-0.7299, 0.2228, 1.001), (-0.06181, 0.005768, 1.001), (-0.06181, -0.005768, 1.001), (-0.7215, 0.2487, 0.9967), (-0.4595, 0.6093, 0.9967), (-0.04661, 0.041, 0.9967), (-0.05339, 0.03166, 0.9967), (-0.4375, 0.6253, 1.006), (-0.01361, 0.763, 1.006), (-0.01361, 0.06057, 1.006), (-0.02459, 0.057, 1.006), (0.01361, 0.763, 0.9982), (0.4375, 0.6253, 0.9982), (0.02459, 0.057, 0.9982), (0.01361, 0.06057, 0.9982), (0.4595, 0.6093, 1.0), (0.7215, 0.2487, 1.0), (0.05339, 0.03166, 1.0), (0.04661, 0.041, 1.0), (0.7299, 0.2228, 1.004), (0.7299, -0.2228, 1.004), (0.06181, -0.005768, 1.004), (0.06181, 0.005768, 1.004)], [], [(0, 1, 3, 2), (2, 3, 5, 4), (4, 5, 7, 6), (6, 7, 9, 8), (8, 9, 11, 10), (10, 11, 13, 12), (12, 13, 15, 14), (14, 15, 17, 16), (40, 41, 42, 43, 44, 45, 46, 47, 48, 49), (16, 17, 19, 18), (18, 19, 1, 0), (50, 51, 52, 53, 54, 55, 56, 57, 58, 59), (3, 1, 21, 20), (1, 19, 22, 21), (19, 17, 23, 22), (17, 15, 24, 23), (15, 13, 25, 24), (13, 11, 26, 25), (11, 9, 27, 26), (9, 7, 28, 27), (7, 5, 29, 28), (5, 3, 20, 29), (0, 2, 31, 30), (2, 4, 32, 31), (4, 6, 33, 32), (6, 8, 34, 33), (8, 10, 35, 34), (10, 12, 36, 35), (12, 14, 37, 36), (14, 16, 38, 37), (16, 18, 39, 38), (18, 0, 30, 39), (116, 117, 165, 164), (119, 116, 164, 167), (117, 118, 166, 165), (112, 113, 161, 160), (115, 112, 160, 163), (113, 114, 162, 161), (90, 91, 155, 154), (78, 79, 149, 148), (66, 67, 143, 142), (98, 99, 159, 158), (86, 87, 153, 152), (74, 75, 147, 146), (62, 63, 141, 140), (94, 95, 157, 156), (82, 83, 151, 150), (70, 71, 145, 144), (20, 21, 61, 60), (21, 41, 62, 61), (41, 40, 63, 62), (40, 20, 60, 63), (21, 22, 65, 64), (22, 42, 66, 65), (42, 41, 67, 66), (41, 21, 64, 67), (22, 23, 69, 68), (23, 43, 70, 69), (43, 42, 71, 70), (42, 22, 68, 71), (23, 24, 73, 72), (24, 44, 74, 73), (44, 43, 75, 74), (43, 23, 72, 75), (24, 25, 77, 76), (25, 45, 78, 77), (45, 44, 79, 78), (44, 24, 76, 79), (25, 26, 81, 80), (26, 46, 82, 81), (46, 45, 83, 82), (45, 25, 80, 83), (26, 27, 85, 84), (27, 47, 86, 85), (47, 46, 87, 86), (46, 26, 84, 87), (27, 28, 89, 88), (28, 48, 90, 89), (48, 47, 91, 90), (47, 27, 88, 91), (28, 29, 93, 92), (29, 49, 94, 93), (49, 48, 95, 94), (48, 28, 92, 95), (29, 20, 97, 96), (20, 40, 98, 97), (40, 49, 99, 98), (49, 29, 96, 99), (30, 31, 101, 100), (31, 51, 102, 101), (51, 50, 103, 102), (50, 30, 100, 103), (31, 32, 105, 104), (32, 52, 106, 105), (52, 51, 107, 106), (51, 31, 104, 107), (32, 33, 109, 108), (33, 53, 110, 109), (53, 52, 111, 110), (52, 32, 108, 111), (33, 34, 113, 112), (34, 54, 114, 113), (54, 53, 115, 114), (53, 33, 112, 115), (34, 35, 117, 116), (35, 55, 118, 117), (55, 54, 119, 118), (54, 34, 116, 119), (35, 36, 121, 120), (36, 56, 122, 121), (56, 55, 123, 122), (55, 35, 120, 123), (36, 37, 125, 124), (37, 57, 126, 125), (57, 56, 127, 126), (56, 36, 124, 127), (37, 38, 129, 128), (38, 58, 130, 129), (58, 57, 131, 130), (57, 37, 128, 131), (38, 39, 133, 132), (39, 59, 134, 133), (59, 58, 135, 134), (58, 38, 132, 135), (39, 30, 137, 136), (30, 50, 138, 137), (50, 59, 139, 138), (59, 39, 136, 139), (121, 122, 170, 169), (123, 120, 168, 171), (120, 121, 169, 168), (125, 126, 174, 173), (127, 124, 172, 175), (124, 125, 173, 172), (129, 130, 178, 177), (131, 128, 176, 179), (128, 129, 177, 176), (133, 134, 182, 181), (135, 132, 180, 183), (132, 133, 181, 180), (137, 138, 186, 185), (139, 136, 184, 187), (136, 137, 185, 184), (101, 102, 190, 189), (103, 100, 188, 191), (100, 101, 189, 188), (105, 106, 194, 193), (107, 104, 192, 195), (104, 105, 193, 192), (109, 110, 198, 197), (111, 108, 196, 199), (108, 109, 197, 196)])
_uv = me_cylinder_006.uv_layers.new(name='UVMap')
_uv.uv.foreach_set('vector', [1.0, 0.5, 1.0, 1.0, 0.9, 1.0, 0.9, 0.5, 0.9, 0.5, 0.9, 1.0, 0.8, 1.0, 0.8, 0.5, 0.8, 0.5, 0.8, 1.0, 0.7, 1.0, 0.7, 0.5, 0.7, 0.5, 0.7, 1.0, 0.6, 1.0, 0.6, 0.5, 0.6, 0.5, 0.6, 1.0, 0.5, 1.0, 0.5, 0.5, 0.5, 0.5, 0.5, 1.0, 0.4, 1.0, 0.4, 0.5, 0.4, 0.5, 0.4, 1.0, 0.3, 1.0, 0.3, 0.5, 0.3, 0.5, 0.3, 1.0, 0.2, 1.0, 0.2, 0.5, 0.2571, 0.2598, 0.25, 0.2621, 0.2429, 0.2598, 0.2385, 0.2537, 0.2385, 0.2463, 0.2429, 0.2402, 0.25, 0.2379, 0.2571, 0.2402, 0.2615, 0.2463, 0.2615, 0.2537, 0.2, 0.5, 0.2, 1.0, 0.1, 1.0, 0.1, 0.5, 0.1, 0.5, 0.1, 1.0, -7.451e-08, 1.0, -7.451e-08, 0.5, 0.75, 0.2622, 0.7571, 0.2598, 0.7616, 0.2538, 0.7616, 0.2462, 0.7571, 0.2402, 0.75, 0.2378, 0.7429, 0.2402, 0.7384, 0.2462, 0.7384, 0.2538, 0.7429, 0.2598, 0.3911, 0.4442, 0.25, 0.49, 0.25, 0.4376, 0.3603, 0.4017, 0.25, 0.49, 0.1089, 0.4442, 0.1397, 0.4017, 0.25, 0.4376, 0.1089, 0.4442, 0.02175, 0.3242, 0.07161, 0.308, 0.1397, 0.4017, 0.02175, 0.3242, 0.02175, 0.1758, 0.07161, 0.192, 0.07161, 0.308, 0.02175, 0.1758, 0.1089, 0.05584, 0.1397, 0.09825, 0.07161, 0.192, 0.1089, 0.05584, 0.25, 0.01, 0.25, 0.06243, 0.1397, 0.09825, 0.25, 0.01, 0.3911, 0.05584, 0.3603, 0.09825, 0.25, 0.06243, 0.3911, 0.05584, 0.4783, 0.1758, 0.4284, 0.192, 0.3603, 0.09825, 0.4783, 0.1758, 0.4783, 0.3242, 0.4284, 0.308, 0.4284, 0.192, 0.4783, 0.3242, 0.3911, 0.4442, 0.3603, 0.4017, 0.4284, 0.308, 0.75, 0.49, 0.8911, 0.4442, 0.8603, 0.4018, 0.75, 0.4376, 0.8911, 0.4442, 0.9783, 0.3242, 0.9284, 0.308, 0.8603, 0.4018, 0.9783, 0.3242, 0.9783, 0.1758, 0.9284, 0.192, 0.9284, 0.308, 0.9783, 0.1758, 0.8911, 0.05584, 0.8603, 0.09821, 0.9284, 0.192, 0.8911, 0.05584, 0.75, 0.01, 0.75, 0.06237, 0.8603, 0.09821, 0.75, 0.01, 0.6089, 0.05584, 0.6397, 0.09821, 0.75, 0.06237, 0.6089, 0.05584, 0.5217, 0.1758, 0.5716, 0.192, 0.6397, 0.09821, 0.5217, 0.1758, 0.5217, 0.3242, 0.5716, 0.308, 0.5716, 0.192, 0.5217, 0.3242, 0.6089, 0.4442, 0.6397, 0.4018, 0.5716, 0.308, 0.6089, 0.4442, 0.75, 0.49, 0.75, 0.4376, 0.6397, 0.4018, 0.855, 0.09992, 0.7533, 0.06687, 0.7533, 0.06687, 0.855, 0.09992, 0.7559, 0.2363, 0.855, 0.09992, 0.855, 0.09992, 0.7559, 0.2363, 0.7533, 0.06687, 0.7533, 0.2355, 0.7533, 0.2355, 0.7533, 0.06687, 0.9232, 0.1903, 0.8603, 0.1038, 0.8603, 0.1038, 0.9232, 0.1903, 0.7628, 0.2424, 0.9232, 0.1903, 0.9232, 0.1903, 0.7628, 0.2424, 0.8603, 0.1038, 0.7612, 0.2402, 0.7612, 0.2402, 0.8603, 0.1038, 0.2628, 0.2424, 0.2612, 0.2402, 0.2612, 0.2402, 0.2628, 0.2424, 0.2388, 0.2402, 0.2372, 0.2424, 0.2372, 0.2424, 0.2388, 0.2402, 0.2441, 0.2636, 0.2467, 0.2645, 0.2467, 0.2645, 0.2441, 0.2636, 0.2612, 0.2598, 0.2628, 0.2576, 0.2628, 0.2576, 0.2612, 0.2598, 0.2559, 0.2364, 0.2533, 0.2355, 0.2533, 0.2355, 0.2559, 0.2364, 0.2352, 0.2486, 0.2352, 0.2514, 0.2352, 0.2514, 0.2352, 0.2486, 0.2533, 0.2645, 0.2559, 0.2636, 0.2559, 0.2636, 0.2533, 0.2645, 0.2648, 0.2514, 0.2648, 0.2486, 0.2648, 0.2486, 0.2648, 0.2514, 0.2467, 0.2355, 0.2441, 0.2364, 0.2441, 0.2364, 0.2467, 0.2355, 0.2372, 0.2576, 0.2388, 0.2598, 0.2388, 0.2598, 0.2372, 0.2576, 0.3603, 0.4017, 0.25, 0.4376, 0.2533, 0.4331, 0.355, 0.4, 0.25, 0.4376, 0.25, 0.2621, 0.2533, 0.2645, 0.2533, 0.4331, 0.25, 0.2621, 0.2571, 0.2598, 0.2559, 0.2636, 0.2533, 0.2645, 0.2571, 0.2598, 0.3603, 0.4017, 0.355, 0.4, 0.2559, 0.2636, 0.25, 0.4376, 0.1397, 0.4017, 0.145, 0.4, 0.2467, 0.4331, 0.1397, 0.4017, 0.2429, 0.2598, 0.2441, 0.2636, 0.145, 0.4, 0.2429, 0.2598, 0.25, 0.2621, 0.2467, 0.2645, 0.2441, 0.2636, 0.25, 0.2621, 0.25, 0.4376, 0.2467, 0.4331, 0.2467, 0.2645, 0.1397, 0.4017, 0.07161, 0.308, 0.0769, 0.3097, 0.1397, 0.3962, 0.07161, 0.308, 0.2385, 0.2537, 0.2372, 0.2576, 0.0769, 0.3097, 0.2385, 0.2537, 0.2429, 0.2598, 0.2388, 0.2598, 0.2372, 0.2576, 0.2429, 0.2598, 0.1397, 0.4017, 0.1397, 0.3962, 0.2388, 0.2598, 0.07161, 0.308, 0.07161, 0.192, 0.07488, 0.1965, 0.07488, 0.3035, 0.07161, 0.192, 0.2385, 0.2463, 0.2352, 0.2486, 0.07488, 0.1965, 0.2385, 0.2463, 0.2385, 0.2537, 0.2352, 0.2514, 0.2352, 0.2486, 0.2385, 0.2537, 0.07161, 0.308, 0.07488, 0.3035, 0.2352, 0.2514, 0.07161, 0.192, 0.1397, 0.09825, 0.1397, 0.1038, 0.0769, 0.1903, 0.1397, 0.09825, 0.2429, 0.2402, 0.2388, 0.2402, 0.1397, 0.1038, 0.2429, 0.2402, 0.2385, 0.2463, 0.2372, 0.2424, 0.2388, 0.2402, 0.2385, 0.2463, 0.07161, 0.192, 0.0769, 0.1903, 0.2372, 0.2424, 0.1397, 0.09825, 0.25, 0.06243, 0.2467, 0.06693, 0.145, 0.09997, 0.25, 0.06243, 0.25, 0.2379, 0.2467, 0.2355, 0.2467, 0.06693, 0.25, 0.2379, 0.2429, 0.2402, 0.2441, 0.2364, 0.2467, 0.2355, 0.2429, 0.2402, 0.1397, 0.09825, 0.145, 0.09997, 0.2441, 0.2364, 0.25, 0.06243, 0.3603, 0.09825, 0.355, 0.09997, 0.2533, 0.06693, 0.3603, 0.09825, 0.2571, 0.2402, 0.2559, 0.2364, 0.355, 0.09997, 0.2571, 0.2402, 0.25, 0.2379, 0.2533, 0.2355, 0.2559, 0.2364, 0.25, 0.2379, 0.25, 0.06243, 0.2533, 0.06693, 0.2533, 0.2355, 0.3603, 0.09825, 0.4284, 0.192, 0.4231, 0.1903, 0.3603, 0.1038, 0.4284, 0.192, 0.2615, 0.2463, 0.2628, 0.2424, 0.4231, 0.1903, 0.2615, 0.2463, 0.2571, 0.2402, 0.2612, 0.2402, 0.2628, 0.2424, 0.2571, 0.2402, 0.3603, 0.09825, 0.3603, 0.1038, 0.2612, 0.2402, 0.4284, 0.192, 0.4284, 0.308, 0.4251, 0.3035, 0.4251, 0.1965, 0.4284, 0.308, 0.2615, 0.2537, 0.2648, 0.2514, 0.4251, 0.3035, 0.2615, 0.2537, 0.2615, 0.2463, 0.2648, 0.2486, 0.2648, 0.2514, 0.2615, 0.2463, 0.4284, 0.192, 0.4251, 0.1965, 0.2648, 0.2486, 0.4284, 0.308, 0.3603, 0.4017, 0.3603, 0.3962, 0.4231, 0.3097, 0.3603, 0.4017, 0.2571, 0.2598, 0.2612, 0.2598, 0.3603, 0.3962, 0.2571, 0.2598, 0.2615, 0.2537, 0.2628, 0.2576, 0.2612, 0.2598, 0.2615, 0.2537, 0.4284, 0.308, 0.4231, 0.3097, 0.2628, 0.2576, 0.75, 0.4376, 0.8603, 0.4018, 0.855, 0.4001, 0.7533, 0.4331, 0.8603, 0.4018, 0.7571, 0.2598, 0.7559, 0.2637, 0.855, 0.4001, 0.7571, 0.2598, 0.75, 0.2622, 0.7533, 0.2645, 0.7559, 0.2637, 0.75, 0.2622, 0.75, 0.4376, 0.7533, 0.4331, 0.7533, 0.2645, 0.8603, 0.4018, 0.9284, 0.308, 0.9232, 0.3097, 0.8603, 0.3962, 0.9284, 0.308, 0.7616, 0.2538, 0.7628, 0.2576, 0.9232, 0.3097, 0.7616, 0.2538, 0.7571, 0.2598, 0.7612, 0.2598, 0.7628, 0.2576, 0.7571, 0.2598, 0.8603, 0.4018, 0.8603, 0.3962, 0.7612, 0.2598, 0.9284, 0.308, 0.9284, 0.192, 0.9252, 0.1965, 0.9252, 0.3035, 0.9284, 0.192, 0.7616, 0.2462, 0.7648, 0.2486, 0.9252, 0.1965, 0.7616, 0.2462, 0.7616, 0.2538, 0.7648, 0.2514, 0.7648, 0.2486, 0.7616, 0.2538, 0.9284, 0.308, 0.9252, 0.3035, 0.7648, 0.2514, 0.9284, 0.192, 0.8603, 0.09821, 0.8603, 0.1038, 0.9232, 0.1903, 0.8603, 0.09821, 0.7571, 0.2402, 0.7612, 0.2402, 0.8603, 0.1038, 0.7571, 0.2402, 0.7616, 0.2462, 0.7628, 0.2424, 0.7612, 0.2402, 0.7616, 0.2462, 0.9284, 0.192, 0.9232, 0.1903, 0.7628, 0.2424, 0.8603, 0.09821, 0.75, 0.06237, 0.7533, 0.06687, 0.855, 0.09992, 0.75, 0.06237, 0.75, 0.2378, 0.7533, 0.2355, 0.7533, 0.06687, 0.75, 0.2378, 0.7571, 0.2402, 0.7559, 0.2363, 0.7533, 0.2355, 0.7571, 0.2402, 0.8603, 0.09821, 0.855, 0.09992, 0.7559, 0.2363, 0.75, 0.06237, 0.6397, 0.09821, 0.645, 0.09992, 0.7467, 0.06687, 0.6397, 0.09821, 0.7429, 0.2402, 0.7441, 0.2363, 0.645, 0.09992, 0.7429, 0.2402, 0.75, 0.2378, 0.7467, 0.2355, 0.7441, 0.2363, 0.75, 0.2378, 0.75, 0.06237, 0.7467, 0.06687, 0.7467, 0.2355, 0.6397, 0.09821, 0.5716, 0.192, 0.5768, 0.1903, 0.6397, 0.1038, 0.5716, 0.192, 0.7384, 0.2462, 0.7372, 0.2424, 0.5768, 0.1903, 0.7384, 0.2462, 0.7429, 0.2402, 0.7388, 0.2402, 0.7372, 0.2424, 0.7429, 0.2402, 0.6397, 0.09821, 0.6397, 0.1038, 0.7388, 0.2402, 0.5716, 0.192, 0.5716, 0.308, 0.5748, 0.3035, 0.5748, 0.1965, 0.5716, 0.308, 0.7384, 0.2538, 0.7352, 0.2514, 0.5748, 0.3035, 0.7384, 0.2538, 0.7384, 0.2462, 0.7352, 0.2486, 0.7352, 0.2514, 0.7384, 0.2462, 0.5716, 0.192, 0.5748, 0.1965, 0.7352, 0.2486, 0.5716, 0.308, 0.6397, 0.4018, 0.6397, 0.3962, 0.5768, 0.3097, 0.6397, 0.4018, 0.7429, 0.2598, 0.7388, 0.2598, 0.6397, 0.3962, 0.7429, 0.2598, 0.7384, 0.2538, 0.7372, 0.2576, 0.7388, 0.2598, 0.7384, 0.2538, 0.5716, 0.308, 0.5768, 0.3097, 0.7372, 0.2576, 0.6397, 0.4018, 0.75, 0.4376, 0.7467, 0.4331, 0.645, 0.4001, 0.75, 0.4376, 0.75, 0.2622, 0.7467, 0.2645, 0.7467, 0.4331, 0.75, 0.2622, 0.7429, 0.2598, 0.7441, 0.2637, 0.7467, 0.2645, 0.7429, 0.2598, 0.6397, 0.4018, 0.645, 0.4001, 0.7441, 0.2637, 0.645, 0.09992, 0.7441, 0.2363, 0.7441, 0.2363, 0.645, 0.09992, 0.7467, 0.2355, 0.7467, 0.06687, 0.7467, 0.06687, 0.7467, 0.2355, 0.7467, 0.06687, 0.645, 0.09992, 0.645, 0.09992, 0.7467, 0.06687, 0.5768, 0.1903, 0.7372, 0.2424, 0.7372, 0.2424, 0.5768, 0.1903, 0.7388, 0.2402, 0.6397, 0.1038, 0.6397, 0.1038, 0.7388, 0.2402, 0.6397, 0.1038, 0.5768, 0.1903, 0.5768, 0.1903, 0.6397, 0.1038, 0.5748, 0.3035, 0.7352, 0.2514, 0.7352, 0.2514, 0.5748, 0.3035, 0.7352, 0.2486, 0.5748, 0.1965, 0.5748, 0.1965, 0.7352, 0.2486, 0.5748, 0.1965, 0.5748, 0.3035, 0.5748, 0.3035, 0.5748, 0.1965, 0.6397, 0.3962, 0.7388, 0.2598, 0.7388, 0.2598, 0.6397, 0.3962, 0.7372, 0.2576, 0.5768, 0.3097, 0.5768, 0.3097, 0.7372, 0.2576, 0.5768, 0.3097, 0.6397, 0.3962, 0.6397, 0.3962, 0.5768, 0.3097, 0.7467, 0.4331, 0.7467, 0.2645, 0.7467, 0.2645, 0.7467, 0.4331, 0.7441, 0.2637, 0.645, 0.4001, 0.645, 0.4001, 0.7441, 0.2637, 0.645, 0.4001, 0.7467, 0.4331, 0.7467, 0.4331, 0.645, 0.4001, 0.855, 0.4001, 0.7559, 0.2637, 0.7559, 0.2637, 0.855, 0.4001, 0.7533, 0.2645, 0.7533, 0.4331, 0.7533, 0.4331, 0.7533, 0.2645, 0.7533, 0.4331, 0.855, 0.4001, 0.855, 0.4001, 0.7533, 0.4331, 0.9232, 0.3097, 0.7628, 0.2576, 0.7628, 0.2576, 0.9232, 0.3097, 0.7612, 0.2598, 0.8603, 0.3962, 0.8603, 0.3962, 0.7612, 0.2598, 0.8603, 0.3962, 0.9232, 0.3097, 0.9232, 0.3097, 0.8603, 0.3962, 0.9252, 0.1965, 0.7648, 0.2486, 0.7648, 0.2486, 0.9252, 0.1965, 0.7648, 0.2514, 0.9252, 0.3035, 0.9252, 0.3035, 0.7648, 0.2514, 0.9252, 0.3035, 0.9252, 0.1965, 0.9252, 0.1965, 0.9252, 0.3035])
me_cylinder_006.materials.append(mat_material)
me_cylinder_006.use_remesh_fix_poles = True
me_cylinder_006.use_remesh_preserve_attributes = False
me_cylinder_006.update()

# ---- objects
ob_cylinder = bpy.data.objects.new('Cylinder', me_cylinder_005)
ob_cylinder_001 = bpy.data.objects.new('Cylinder.001', me_cylinder_006)

# ---- transforms, parenting, visibility, modifiers, constraints
ob_cylinder.location = (-0.5225, 0.001518, 0.03)
ob_cylinder.scale = (0.4107, 0.4107, 0.03093)
ob_cylinder_001.location = (0.4348, 0.001518, 0.02)
ob_cylinder_001.scale = (0.3226, 0.3226, 0.0243)

# ---- collection membership
col_puerta_deco.objects.link(ob_cylinder)
col_puerta_deco.objects.link(ob_cylinder_001)

# ---- scene / render settings (as saved in the file)
scene.frame_start = 1; scene.frame_end = 250; scene.frame_set(0)
scene.render.engine = 'CYCLES'
scene.cycles.sampling_pattern = 'TABULATED_SOBOL'
scene.cycles.use_light_tree = False
scene.view_settings.view_transform = 'Filmic'
bpy.context.view_layer.update()

# ---- added for rendering (the .blend has no active camera and no usable light): camera, sun
cam_auto = bpy.data.cameras.new('AutoCamera')
cam_auto.lens = 50.0
cam_auto.sensor_width = 36.0
cam_auto.clip_end = 1000.0
ob_auto_camera = bpy.data.objects.new('AutoCamera', cam_auto)
scene.collection.objects.link(ob_auto_camera)
ob_auto_camera.location = (1.62481, -2.0511, 1.40062)
ob_auto_camera.rotation_euler = (1.09748, -7.21219e-08, 0.694738)
scene.camera = ob_auto_camera
light_auto_sun = bpy.data.lights.new('AutoSun', 'SUN')
light_auto_sun.energy = 3.0
light_auto_sun.angle = 0.0523599
ob_auto_sun = bpy.data.objects.new('AutoSun', light_auto_sun)
scene.collection.objects.link(ob_auto_sun)
ob_auto_sun.rotation_euler = (0.872665, 0.174533, 0.523599)
bpy.context.view_layer.update()
